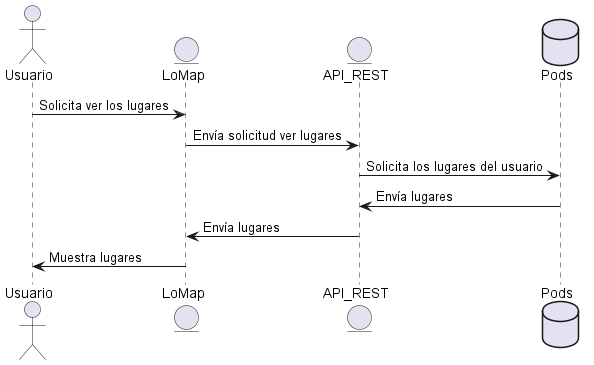

The diagram above was rendered by PlantUML. Its source (embedded in the PNG):
@startuml
actor Usuario
entity LoMap
Usuario -> LoMap: Solicita ver los lugares
entity API_REST
database Pod as "Pods"
LoMap-> API_REST: Envía solicitud ver lugares
API_REST-> Pod: Solicita los lugares del usuario
Pod-> API_REST: Envía lugares
API_REST-> LoMap: Envía lugares
LoMap-> Usuario: Muestra lugares
@enduml